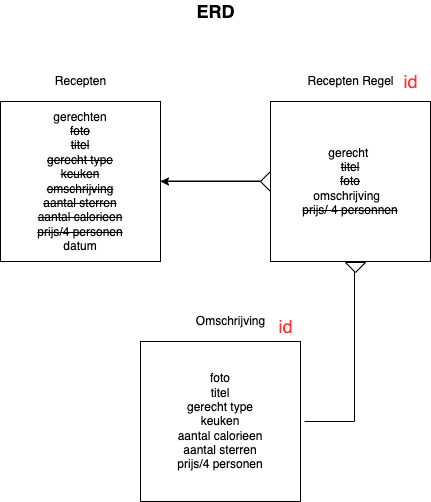

The diagram above was exported from draw.io. Its source (the exported page's mxGraphModel, read from the mxfile embedded in the PNG):
<mxGraphModel dx="472" dy="373" grid="1" gridSize="10" guides="1" tooltips="1" connect="1" arrows="1" fold="1" page="1" pageScale="1" pageWidth="850" pageHeight="1100" math="0" shadow="0">
  <root>
    <mxCell id="0" />
    <mxCell id="1" parent="0" />
    <mxCell id="2" value="gerechten&lt;br&gt;&lt;strike&gt;foto&lt;/strike&gt;&lt;br&gt;&lt;strike&gt;titel&lt;/strike&gt;&lt;br&gt;&lt;strike&gt;gerecht type&lt;br&gt;keuken&lt;/strike&gt;&lt;br&gt;&lt;strike&gt;omschrijving&lt;/strike&gt;&lt;br&gt;&lt;strike&gt;aantal sterren&lt;br&gt;aantal calorieen&lt;br&gt;prijs/4 personen&lt;br&gt;&lt;/strike&gt;datum" style="whiteSpace=wrap;html=1;aspect=fixed;" vertex="1" parent="1">
      <mxGeometry x="30" y="120" width="160" height="160" as="geometry" />
    </mxCell>
    <mxCell id="3" value="foto&lt;br&gt;titel&lt;br&gt;gerecht type&lt;br&gt;keuken&lt;br&gt;aantal calorieen&lt;br&gt;aantal sterren&lt;br&gt;prijs/4 personen" style="whiteSpace=wrap;html=1;aspect=fixed;" vertex="1" parent="1">
      <mxGeometry x="170" y="360" width="160" height="160" as="geometry" />
    </mxCell>
    <mxCell id="22" value="" style="edgeStyle=none;html=1;fontSize=18;fontColor=#FF3333;" edge="1" parent="1" source="4" target="2">
      <mxGeometry relative="1" as="geometry" />
    </mxCell>
    <mxCell id="4" value="gerecht&amp;nbsp;&lt;br&gt;&lt;strike&gt;titel&lt;/strike&gt;&lt;br&gt;&lt;strike&gt;foto&lt;/strike&gt;&lt;br&gt;omschrijving &amp;nbsp;&lt;br&gt;&lt;strike&gt;prijs/ 4 personnen&lt;/strike&gt;" style="whiteSpace=wrap;html=1;aspect=fixed;" vertex="1" parent="1">
      <mxGeometry x="300" y="120" width="160" height="160" as="geometry" />
    </mxCell>
    <mxCell id="5" value="&lt;font style=&quot;font-size: 18px&quot;&gt;&lt;b&gt;ERD&lt;/b&gt;&lt;/font&gt;" style="text;html=1;resizable=0;autosize=1;align=center;verticalAlign=middle;points=[];fillColor=none;strokeColor=none;rounded=0;" vertex="1" parent="1">
      <mxGeometry x="220" y="20" width="50" height="20" as="geometry" />
    </mxCell>
    <mxCell id="6" value="Recepten Regel" style="text;html=1;resizable=0;autosize=1;align=center;verticalAlign=middle;points=[];fillColor=none;strokeColor=none;rounded=0;" vertex="1" parent="1">
      <mxGeometry x="330" y="90" width="100" height="20" as="geometry" />
    </mxCell>
    <mxCell id="8" value="Recepten" style="text;html=1;resizable=0;autosize=1;align=center;verticalAlign=middle;points=[];fillColor=none;strokeColor=none;rounded=0;" vertex="1" parent="1">
      <mxGeometry x="75" y="90" width="70" height="20" as="geometry" />
    </mxCell>
    <mxCell id="9" value="Omschrijving" style="text;html=1;resizable=0;autosize=1;align=center;verticalAlign=middle;points=[];fillColor=none;strokeColor=none;rounded=0;" vertex="1" parent="1">
      <mxGeometry x="220" y="330" width="80" height="20" as="geometry" />
    </mxCell>
    <mxCell id="10" value="id" style="text;html=1;resizable=0;autosize=1;align=center;verticalAlign=middle;points=[];fillColor=none;strokeColor=none;rounded=0;fontSize=18;fontColor=#FF3333;" vertex="1" parent="1">
      <mxGeometry x="300" y="330" width="30" height="30" as="geometry" />
    </mxCell>
    <mxCell id="11" value="id" style="text;html=1;resizable=0;autosize=1;align=center;verticalAlign=middle;points=[];fillColor=none;strokeColor=none;rounded=0;fontSize=18;fontColor=#FF3333;" vertex="1" parent="1">
      <mxGeometry x="425" y="85" width="30" height="30" as="geometry" />
    </mxCell>
    <mxCell id="12" value="" style="endArrow=none;html=1;fontSize=18;fontColor=#FF3333;" edge="1" parent="1">
      <mxGeometry width="50" height="50" relative="1" as="geometry">
        <mxPoint x="190" y="199.5" as="sourcePoint" />
        <mxPoint x="290" y="199.5" as="targetPoint" />
      </mxGeometry>
    </mxCell>
    <mxCell id="13" value="" style="triangle;whiteSpace=wrap;html=1;fontSize=18;fontColor=#FF3333;rotation=-180;" vertex="1" parent="1">
      <mxGeometry x="290" y="190" width="10" height="20" as="geometry" />
    </mxCell>
    <mxCell id="23" value="" style="triangle;whiteSpace=wrap;html=1;fontSize=18;fontColor=#FF3333;rotation=90;" vertex="1" parent="1">
      <mxGeometry x="380" y="276" width="10" height="20" as="geometry" />
    </mxCell>
    <mxCell id="25" value="" style="shape=partialRectangle;whiteSpace=wrap;html=1;top=0;left=0;fillColor=none;fontSize=18;fontColor=#FF3333;" vertex="1" parent="1">
      <mxGeometry x="334" y="290" width="50" height="150" as="geometry" />
    </mxCell>
  </root>
</mxGraphModel>